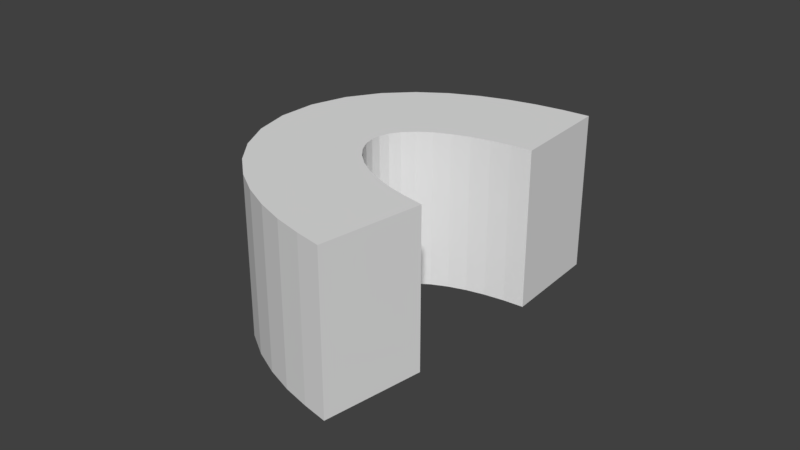 # Source: Console_2.blend  (saved by Blender 2.79.0; exported with 4.5.12 LTS)
import bpy
from mathutils import Matrix  # noqa: F401  (used for matrix-valued properties, if any)

bpy.ops.wm.read_factory_settings(use_empty=True)
scene = bpy.context.scene
scene.name = 'Scene'

# ---- collections
col_collection_1 = bpy.data.collections.new('Collection 1'); scene.collection.children.link(col_collection_1)

# ---- world
world_world = bpy.data.worlds.new('World'); scene.world = world_world
world_world.color = (0.05088, 0.05088, 0.05088)
world_world.use_sun_shadow = False
world_world.sun_shadow_jitter_overblur = 0.0
world_world.cycles.sampling_method = 'MANUAL'

# ---- meshes
me_cube = bpy.data.meshes.new('Cube')
me_cube.from_pydata([(-1.0, -1.0, -1.0), (-1.0, -1.0, 1.0), (-1.0, 1.0, -1.0), (-1.0, 1.0, 1.0), (1.0, -1.0, -1.0), (1.0, -1.0, 1.0), (1.0, 1.0, -1.0), (1.0, 1.0, 1.0)], [], [(0, 1, 3, 2), (2, 3, 7, 6), (6, 7, 5, 4), (4, 5, 1, 0), (2, 6, 4, 0), (7, 3, 1, 5)])
me_cube.use_remesh_preserve_volume = False
me_cube.use_remesh_preserve_attributes = False
me_cube.use_mirror_vertex_groups = False
me_cube.update()

# ---- curves / text
cu_nurbscurve = bpy.data.curves.new('NurbsCurve', 'CURVE')
cu_nurbscurve.dimensions = '3D'
_sp = cu_nurbscurve.splines.new('NURBS'); _sp.points.add(3)
_sp.points.foreach_set('co', [-2.663, -1.633, 0.0, 1.0, -2.242, 1.0, 0.0, 1.0, 0.5995, 1.0, 0.0, 1.0, 0.4105, -2.511, 0.0, 1.0])
_sp.order_v = 0
_sp.use_endpoint_u = True
cu_nurbscurve.use_path = True
cu_nurbscurve.use_path_clamp = True
cu_nurbscurve.bevel_resolution = 0
cu_nurbscurve.fill_mode = 'HALF'

# ---- objects
ob_nurbscurve = bpy.data.objects.new('NurbsCurve', cu_nurbscurve)
ob_cube = bpy.data.objects.new('Cube', me_cube)

# ---- transforms, parenting, visibility, modifiers, constraints
ob_nurbscurve.location = (0.0, 0.0, 0.0)
ob_nurbscurve.rotation_euler = (0.0, 0.0, 1.571)
ob_nurbscurve.lineart.crease_threshold = 0.0
ob_cube.location = (0.0, 0.0, 0.0)
ob_cube.scale = (0.6477, -0.1509, 1.0)
ob_cube.lineart.crease_threshold = 0.0
_m = ob_cube.modifiers.new('Array', 'ARRAY')
_m.count = 19
_m.constant_offset_displace = (0.0, 0.0, 0.0)
_m.relative_offset_displace = (0.0, -1.0, 0.0)
_m = ob_cube.modifiers.new('Curve', 'CURVE')
_m.object = ob_nurbscurve

# ---- collection membership
col_collection_1.objects.link(ob_nurbscurve)
col_collection_1.objects.link(ob_cube)

# ---- scene / render settings (as saved in the file)
scene.frame_start = 1; scene.frame_end = 250; scene.frame_set(1)
scene.render.engine = 'BLENDER_EEVEE_NEXT'
scene.render.resolution_percentage = 50
scene.render.dither_intensity = 0.0
scene.cycles.use_denoising = False
scene.cycles.samples = 128
scene.cycles.sampling_pattern = 'TABULATED_SOBOL'
scene.cycles.use_adaptive_sampling = False
scene.cycles.use_light_tree = False
scene.cycles.blur_glossy = 0.0
scene.cycles.sample_clamp_indirect = 0.0
scene.view_settings.view_transform = 'Standard'
bpy.context.view_layer.update()

# ---- added for rendering (the .blend has no active camera and no usable light): camera, sun
cam_auto = bpy.data.cameras.new('AutoCamera')
cam_auto.lens = 50.0
cam_auto.sensor_width = 36.0
cam_auto.clip_end = 1000.0
ob_auto_camera = bpy.data.objects.new('AutoCamera', cam_auto)
scene.collection.objects.link(ob_auto_camera)
ob_auto_camera.location = (8.04502, -9.77889, 5.83145)
ob_auto_camera.rotation_euler = (1.09748, -7.21219e-08, 0.694738)
scene.camera = ob_auto_camera
light_auto_sun = bpy.data.lights.new('AutoSun', 'SUN')
light_auto_sun.energy = 3.0
light_auto_sun.angle = 0.0523599
ob_auto_sun = bpy.data.objects.new('AutoSun', light_auto_sun)
scene.collection.objects.link(ob_auto_sun)
ob_auto_sun.rotation_euler = (0.872665, 0.174533, 0.523599)
bpy.context.view_layer.update()
